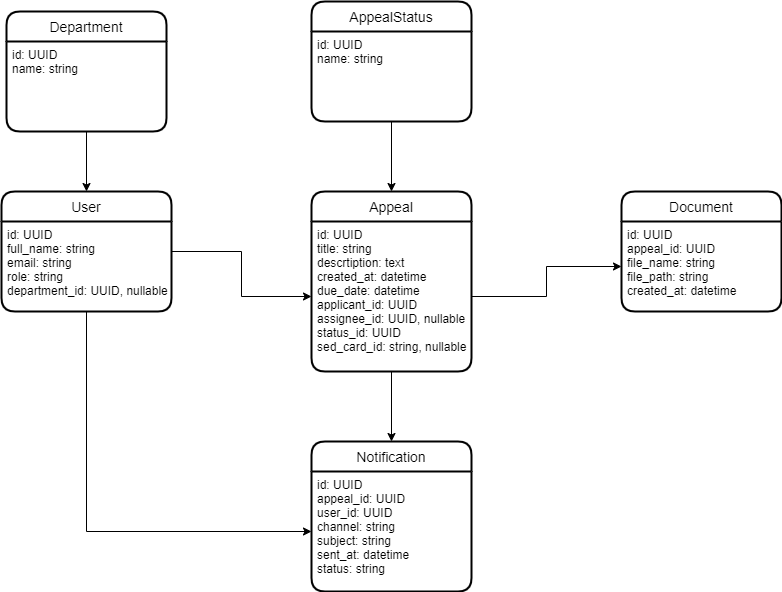

The diagram above was exported from draw.io. Its source (the exported page's mxGraphModel, read from the mxfile embedded in the PNG):
<mxGraphModel dx="1024" dy="592" grid="1" gridSize="10" guides="1" tooltips="1" connect="1" arrows="1" fold="1" page="1" pageScale="1" pageWidth="1169" pageHeight="827" math="0" shadow="0">
  <root>
    <mxCell id="0" />
    <mxCell id="1" parent="0" />
    <mxCell id="QkcazoY7INLmkb4_YPbG-14" style="edgeStyle=orthogonalEdgeStyle;rounded=0;orthogonalLoop=1;jettySize=auto;html=1;entryX=0;entryY=0.5;entryDx=0;entryDy=0;" edge="1" parent="1" source="QkcazoY7INLmkb4_YPbG-1" target="QkcazoY7INLmkb4_YPbG-6">
      <mxGeometry relative="1" as="geometry" />
    </mxCell>
    <mxCell id="QkcazoY7INLmkb4_YPbG-1" value="User" style="swimlane;childLayout=stackLayout;horizontal=1;startSize=30;horizontalStack=0;rounded=1;fontSize=14;fontStyle=0;strokeWidth=2;resizeParent=0;resizeLast=1;shadow=0;dashed=0;align=center;" vertex="1" parent="1">
      <mxGeometry x="170" y="250" width="170" height="120" as="geometry" />
    </mxCell>
    <mxCell id="QkcazoY7INLmkb4_YPbG-2" value="id: UUID&#10;full_name: string&#10;email: string&#10;role: string&#10;department_id: UUID, nullable" style="align=left;strokeColor=none;fillColor=none;spacingLeft=4;fontSize=12;verticalAlign=top;resizable=0;rotatable=0;part=1;" vertex="1" parent="QkcazoY7INLmkb4_YPbG-1">
      <mxGeometry y="30" width="170" height="90" as="geometry" />
    </mxCell>
    <mxCell id="QkcazoY7INLmkb4_YPbG-13" style="edgeStyle=orthogonalEdgeStyle;rounded=0;orthogonalLoop=1;jettySize=auto;html=1;entryX=0.5;entryY=0;entryDx=0;entryDy=0;" edge="1" parent="1" source="QkcazoY7INLmkb4_YPbG-3" target="QkcazoY7INLmkb4_YPbG-1">
      <mxGeometry relative="1" as="geometry" />
    </mxCell>
    <mxCell id="QkcazoY7INLmkb4_YPbG-3" value="Department" style="swimlane;childLayout=stackLayout;horizontal=1;startSize=30;horizontalStack=0;rounded=1;fontSize=14;fontStyle=0;strokeWidth=2;resizeParent=0;resizeLast=1;shadow=0;dashed=0;align=center;" vertex="1" parent="1">
      <mxGeometry x="175" y="70" width="160" height="120" as="geometry" />
    </mxCell>
    <mxCell id="QkcazoY7INLmkb4_YPbG-4" value="id: UUID&#10;name: string" style="align=left;strokeColor=none;fillColor=none;spacingLeft=4;fontSize=12;verticalAlign=top;resizable=0;rotatable=0;part=1;" vertex="1" parent="QkcazoY7INLmkb4_YPbG-3">
      <mxGeometry y="30" width="160" height="90" as="geometry" />
    </mxCell>
    <mxCell id="QkcazoY7INLmkb4_YPbG-5" value="Appeal" style="swimlane;childLayout=stackLayout;horizontal=1;startSize=30;horizontalStack=0;rounded=1;fontSize=14;fontStyle=0;strokeWidth=2;resizeParent=0;resizeLast=1;shadow=0;dashed=0;align=center;" vertex="1" parent="1">
      <mxGeometry x="480" y="250" width="160" height="180" as="geometry" />
    </mxCell>
    <mxCell id="QkcazoY7INLmkb4_YPbG-6" value="id: UUID&#10;title: string&#10;descrtiption: text&#10;created_at: datetime&#10;due_date: datetime&#10;applicant_id: UUID&#10;assignee_id: UUID, nullable&#10;status_id: UUID&#10;sed_card_id: string, nullable" style="align=left;strokeColor=none;fillColor=none;spacingLeft=4;fontSize=12;verticalAlign=top;resizable=0;rotatable=0;part=1;" vertex="1" parent="QkcazoY7INLmkb4_YPbG-5">
      <mxGeometry y="30" width="160" height="150" as="geometry" />
    </mxCell>
    <mxCell id="QkcazoY7INLmkb4_YPbG-7" value="AppealStatus" style="swimlane;childLayout=stackLayout;horizontal=1;startSize=30;horizontalStack=0;rounded=1;fontSize=14;fontStyle=0;strokeWidth=2;resizeParent=0;resizeLast=1;shadow=0;dashed=0;align=center;" vertex="1" parent="1">
      <mxGeometry x="480" y="60" width="160" height="120" as="geometry" />
    </mxCell>
    <mxCell id="QkcazoY7INLmkb4_YPbG-8" value="id: UUID&#10;name: string" style="align=left;strokeColor=none;fillColor=none;spacingLeft=4;fontSize=12;verticalAlign=top;resizable=0;rotatable=0;part=1;" vertex="1" parent="QkcazoY7INLmkb4_YPbG-7">
      <mxGeometry y="30" width="160" height="90" as="geometry" />
    </mxCell>
    <mxCell id="QkcazoY7INLmkb4_YPbG-9" value="Document" style="swimlane;childLayout=stackLayout;horizontal=1;startSize=30;horizontalStack=0;rounded=1;fontSize=14;fontStyle=0;strokeWidth=2;resizeParent=0;resizeLast=1;shadow=0;dashed=0;align=center;" vertex="1" parent="1">
      <mxGeometry x="790" y="250" width="160" height="120" as="geometry" />
    </mxCell>
    <mxCell id="QkcazoY7INLmkb4_YPbG-10" value="id: UUID&#10;appeal_id: UUID&#10;file_name: string&#10;file_path: string&#10;created_at: datetime&#10;" style="align=left;strokeColor=none;fillColor=none;spacingLeft=4;fontSize=12;verticalAlign=top;resizable=0;rotatable=0;part=1;" vertex="1" parent="QkcazoY7INLmkb4_YPbG-9">
      <mxGeometry y="30" width="160" height="90" as="geometry" />
    </mxCell>
    <mxCell id="QkcazoY7INLmkb4_YPbG-11" value="Notification" style="swimlane;childLayout=stackLayout;horizontal=1;startSize=30;horizontalStack=0;rounded=1;fontSize=14;fontStyle=0;strokeWidth=2;resizeParent=0;resizeLast=1;shadow=0;dashed=0;align=center;" vertex="1" parent="1">
      <mxGeometry x="480" y="500" width="160" height="150" as="geometry" />
    </mxCell>
    <mxCell id="QkcazoY7INLmkb4_YPbG-12" value="id: UUID&#10;appeal_id: UUID&#10;user_id: UUID&#10;channel: string&#10;subject: string&#10;sent_at: datetime&#10;status: string" style="align=left;strokeColor=none;fillColor=none;spacingLeft=4;fontSize=12;verticalAlign=top;resizable=0;rotatable=0;part=1;" vertex="1" parent="QkcazoY7INLmkb4_YPbG-11">
      <mxGeometry y="30" width="160" height="120" as="geometry" />
    </mxCell>
    <mxCell id="QkcazoY7INLmkb4_YPbG-15" style="edgeStyle=orthogonalEdgeStyle;rounded=0;orthogonalLoop=1;jettySize=auto;html=1;entryX=0.5;entryY=0;entryDx=0;entryDy=0;" edge="1" parent="1" source="QkcazoY7INLmkb4_YPbG-8" target="QkcazoY7INLmkb4_YPbG-5">
      <mxGeometry relative="1" as="geometry" />
    </mxCell>
    <mxCell id="QkcazoY7INLmkb4_YPbG-16" style="edgeStyle=orthogonalEdgeStyle;rounded=0;orthogonalLoop=1;jettySize=auto;html=1;" edge="1" parent="1" source="QkcazoY7INLmkb4_YPbG-6" target="QkcazoY7INLmkb4_YPbG-10">
      <mxGeometry relative="1" as="geometry" />
    </mxCell>
    <mxCell id="QkcazoY7INLmkb4_YPbG-17" style="edgeStyle=orthogonalEdgeStyle;rounded=0;orthogonalLoop=1;jettySize=auto;html=1;entryX=0.5;entryY=0;entryDx=0;entryDy=0;" edge="1" parent="1" source="QkcazoY7INLmkb4_YPbG-6" target="QkcazoY7INLmkb4_YPbG-11">
      <mxGeometry relative="1" as="geometry" />
    </mxCell>
    <mxCell id="QkcazoY7INLmkb4_YPbG-18" style="edgeStyle=orthogonalEdgeStyle;rounded=0;orthogonalLoop=1;jettySize=auto;html=1;entryX=0;entryY=0.5;entryDx=0;entryDy=0;" edge="1" parent="1" source="QkcazoY7INLmkb4_YPbG-2" target="QkcazoY7INLmkb4_YPbG-12">
      <mxGeometry relative="1" as="geometry">
        <Array as="points">
          <mxPoint x="255" y="590" />
        </Array>
      </mxGeometry>
    </mxCell>
  </root>
</mxGraphModel>